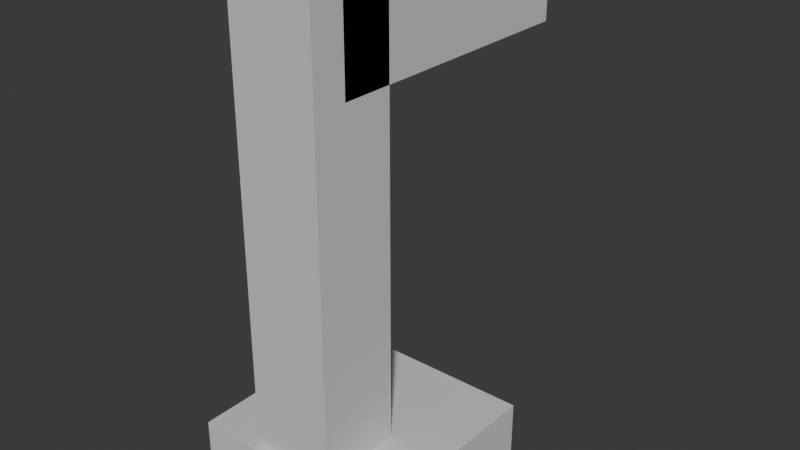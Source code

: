 # Source: KIT_Aces_Torneira_v01.blend  (saved by Blender 4.2.66; exported with 4.5.12 LTS)
import bpy
from mathutils import Matrix  # noqa: F401  (used for matrix-valued properties, if any)

bpy.ops.wm.read_factory_settings(use_empty=True)
scene = bpy.context.scene
scene.name = 'Scene'

# ---- collections
col_kit_aces_torneira_v01 = bpy.data.collections.new('KIT_Aces_Torneira_v01'); scene.collection.children.link(col_kit_aces_torneira_v01)

# ---- materials (node trees are filled in below, after node groups)
mat_polyroom_pbr = bpy.data.materials.new('Polyroom_PBR')

# ---- material node trees
mat_polyroom_pbr.use_nodes = True; mat_polyroom_pbr.node_tree.nodes.clear()
_N = mat_polyroom_pbr.node_tree.nodes; _L = mat_polyroom_pbr.node_tree.links
n0 = _N.new('ShaderNodeOutputMaterial'); n0.name = 'Material Output'; n0.location = (300, 0)
n1 = _N.new('ShaderNodeBsdfPrincipled'); n1.name = 'Principled BSDF'; n1.location = (0, 0)
n1.inputs[2].default_value = 0.8
n2 = _N.new('ShaderNodeVertexColor'); n2.name = 'Color Attribute'; n2.location = (-300, 0)
n2.layer_name = 'Color'
_L.new(n2.outputs[0], n1.inputs[0])
_L.new(n1.outputs[0], n0.inputs[0])
n0.is_active_output = True

# ---- world
world_world = bpy.data.worlds.new('World'); scene.world = world_world
world_world.use_nodes = True; world_world.node_tree.nodes.clear()
_N = world_world.node_tree.nodes; _L = world_world.node_tree.links
n0 = _N.new('ShaderNodeOutputWorld'); n0.name = 'World Output'; n0.location = (300, 300)
n1 = _N.new('ShaderNodeBackground'); n1.name = 'Background'; n1.location = (10, 300)
n1.inputs[0].default_value = (0.05088, 0.05088, 0.05088, 1.0)
_L.new(n1.outputs[0], n0.inputs[0])
n0.is_active_output = True
world_world.color = (0.05088, 0.05088, 0.05088)
world_world.sun_shadow_jitter_overblur = 0.0

# ---- meshes
me_kit_aces_torneira_v01_mesh = bpy.data.meshes.new('KIT_Aces_Torneira_v01_Mesh')
me_kit_aces_torneira_v01_mesh.from_pydata([(-0.06, -0.065, 0.0), (-0.06, -0.065, 0.04), (-0.06, 0.055, 0.0), (-0.06, 0.055, 0.04), (0.06, -0.065, 0.0), (0.06, -0.065, 0.04), (0.06, 0.055, 0.0), (0.06, 0.055, 0.04), (-0.025, -0.06, 0.04), (-0.025, -0.06, 0.29), (-0.025, -0.01, 0.04), (-0.025, -0.01, 0.29), (0.025, -0.06, 0.04), (0.025, -0.06, 0.29), (0.025, -0.01, 0.04), (0.025, -0.01, 0.29), (-0.025, -0.04, 0.24), (-0.025, -0.04, 0.29), (-0.025, 0.12, 0.24), (-0.025, 0.12, 0.29), (0.025, -0.04, 0.24), (0.025, -0.04, 0.29), (0.025, 0.12, 0.24), (0.025, 0.12, 0.29)], [], [(0, 1, 3, 2), (2, 3, 7, 6), (6, 7, 5, 4), (4, 5, 1, 0), (2, 6, 4, 0), (7, 3, 1, 5), (8, 9, 11, 10), (10, 11, 15, 14), (14, 15, 13, 12), (12, 13, 9, 8), (10, 14, 12, 8), (15, 11, 9, 13), (16, 17, 19, 18), (18, 19, 23, 22), (22, 23, 21, 20), (20, 21, 17, 16), (18, 22, 20, 16), (23, 19, 17, 21)])
_uv = me_kit_aces_torneira_v01_mesh.uv_layers.new(name='UVMap')
_uv.uv.foreach_set('vector', [0.5962, 0.8651, 0.505, 0.8651, 0.505, 0.5913, 0.5962, 0.5913, 0.3859, 0.8651, 0.2946, 0.8651, 0.2946, 0.5913, 0.3859, 0.5913, 0.7014, 0.8651, 0.6101, 0.8651, 0.6101, 0.5913, 0.7014, 0.5913, 0.4911, 0.8651, 0.3998, 0.8651, 0.3998, 0.5913, 0.4911, 0.5913, 0.2808, 0.006946, 0.2808, 0.2808, 0.006946, 0.2808, 0.006946, 0.006946, 0.2808, 0.2946, 0.2808, 0.5685, 0.006946, 0.5685, 0.006946, 0.2946, 0.2946, 0.5774, 0.2946, 0.006946, 0.4087, 0.006946, 0.4087, 0.5774, 0.4226, 0.5774, 0.4226, 0.006946, 0.5367, 0.006946, 0.5367, 0.5774, 0.5506, 0.5774, 0.5506, 0.006946, 0.6647, 0.006946, 0.6647, 0.5774, 0.6786, 0.5774, 0.6786, 0.006946, 0.7927, 0.006946, 0.7927, 0.5774, 0.3859, 0.9931, 0.2718, 0.9931, 0.2718, 0.879, 0.3859, 0.879, 0.6419, 0.9931, 0.5278, 0.9931, 0.5278, 0.879, 0.6419, 0.879, 0.9206, 0.372, 0.8066, 0.372, 0.8066, 0.006946, 0.9206, 0.006946, 0.8066, 0.879, 0.8066, 0.7649, 0.9206, 0.7649, 0.9206, 0.879, 0.9206, 0.751, 0.8066, 0.751, 0.8066, 0.3859, 0.9206, 0.3859, 0.3998, 0.9931, 0.3998, 0.879, 0.5139, 0.879, 0.5139, 0.9931, 0.121, 0.9474, 0.006946, 0.9474, 0.006946, 0.5823, 0.121, 0.5823, 0.249, 0.9474, 0.1349, 0.9474, 0.1349, 0.5823, 0.249, 0.5823])
_ca = me_kit_aces_torneira_v01_mesh.color_attributes.new('Color', 'FLOAT_COLOR', 'POINT')
_ca.data.foreach_set('color', [0.65, 0.65, 0.68, 1.0, 0.65, 0.65, 0.68, 1.0, 0.65, 0.65, 0.68, 1.0, 0.65, 0.65, 0.68, 1.0, 0.65, 0.65, 0.68, 1.0, 0.65, 0.65, 0.68, 1.0, 0.65, 0.65, 0.68, 1.0, 0.65, 0.65, 0.68, 1.0, 0.65, 0.65, 0.68, 1.0, 0.65, 0.65, 0.68, 1.0, 0.65, 0.65, 0.68, 1.0, 0.65, 0.65, 0.68, 1.0, 0.65, 0.65, 0.68, 1.0, 0.65, 0.65, 0.68, 1.0, 0.65, 0.65, 0.68, 1.0, 0.65, 0.65, 0.68, 1.0, 0.65, 0.65, 0.68, 1.0, 0.65, 0.65, 0.68, 1.0, 0.65, 0.65, 0.68, 1.0, 0.65, 0.65, 0.68, 1.0, 0.65, 0.65, 0.68, 1.0, 0.65, 0.65, 0.68, 1.0, 0.65, 0.65, 0.68, 1.0, 0.65, 0.65, 0.68, 1.0])
me_kit_aces_torneira_v01_mesh.materials.append(mat_polyroom_pbr)
me_kit_aces_torneira_v01_mesh.update()

# ---- objects
ob_kit_aces_torneira_v01 = bpy.data.objects.new('KIT_Aces_Torneira_v01', me_kit_aces_torneira_v01_mesh)

# ---- transforms, parenting, visibility, modifiers, constraints
ob_kit_aces_torneira_v01.location = (0.0, 0.0, 0.0)

# ---- collection membership
col_kit_aces_torneira_v01.objects.link(ob_kit_aces_torneira_v01)

# ---- scene / render settings (as saved in the file)
scene.frame_start = 1; scene.frame_end = 250; scene.frame_set(1)
scene.render.engine = 'BLENDER_EEVEE_NEXT'
bpy.context.view_layer.update()

# ---- added for rendering (the .blend has no active camera and no usable light): camera, sun
cam_auto = bpy.data.cameras.new('AutoCamera')
cam_auto.lens = 50.0
cam_auto.sensor_width = 36.0
cam_auto.clip_end = 1000.0
ob_auto_camera = bpy.data.objects.new('AutoCamera', cam_auto)
scene.collection.objects.link(ob_auto_camera)
ob_auto_camera.location = (0.337073, -0.376987, 0.414658)
ob_auto_camera.rotation_euler = (1.09748, -7.21219e-08, 0.694738)
scene.camera = ob_auto_camera
light_auto_sun = bpy.data.lights.new('AutoSun', 'SUN')
light_auto_sun.energy = 3.0
light_auto_sun.angle = 0.0523599
ob_auto_sun = bpy.data.objects.new('AutoSun', light_auto_sun)
scene.collection.objects.link(ob_auto_sun)
ob_auto_sun.rotation_euler = (0.872665, 0.174533, 0.523599)
bpy.context.view_layer.update()

